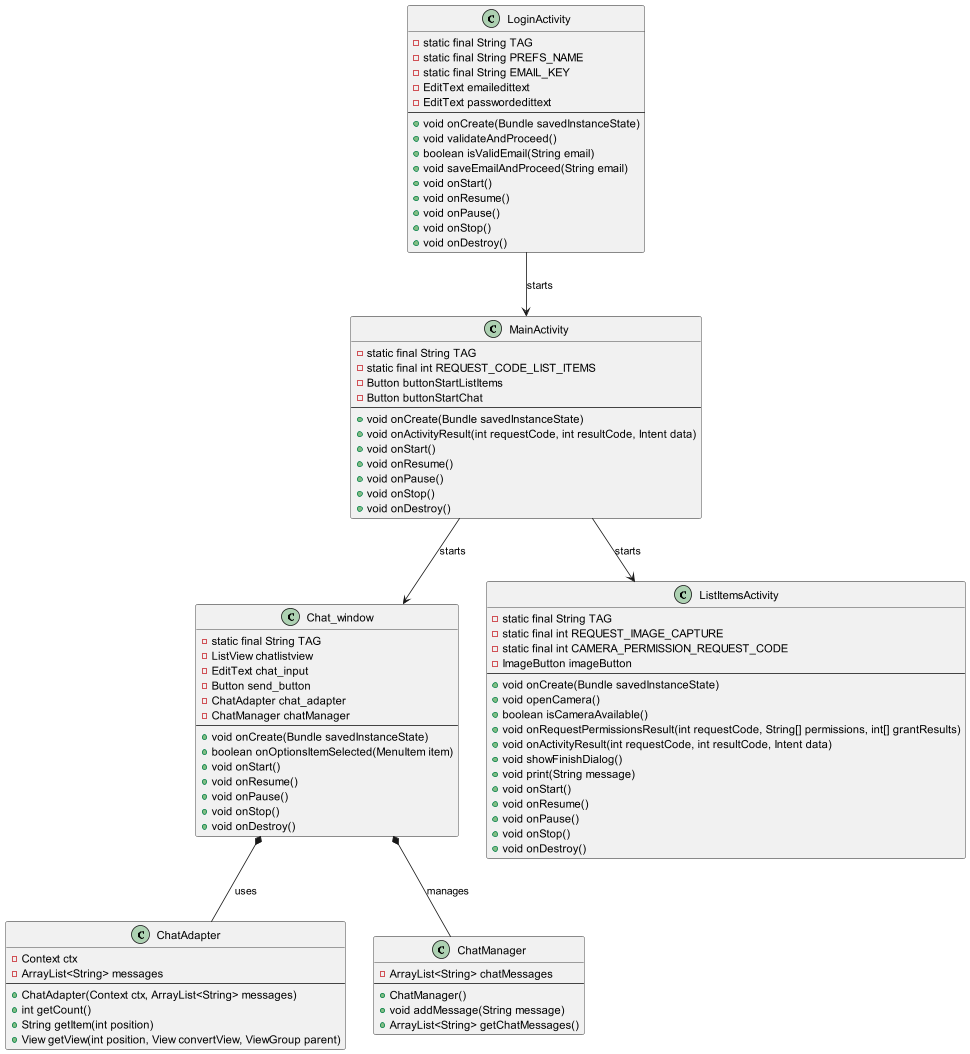

The diagram above was rendered by PlantUML. Its source (embedded in the PNG):
@startuml

class MainActivity {
    - static final String TAG
    - static final int REQUEST_CODE_LIST_ITEMS
    - Button buttonStartListItems
    - Button buttonStartChat
    --
    + void onCreate(Bundle savedInstanceState)
    + void onActivityResult(int requestCode, int resultCode, Intent data)
    + void onStart()
    + void onResume()
    + void onPause()
    + void onStop()
    + void onDestroy()
}

class Chat_window {
    - static final String TAG
    - ListView chatlistview
    - EditText chat_input
    - Button send_button
    - ChatAdapter chat_adapter
    - ChatManager chatManager
    --
    + void onCreate(Bundle savedInstanceState)
    + boolean onOptionsItemSelected(MenuItem item)
    + void onStart()
    + void onResume()
    + void onPause()
    + void onStop()
    + void onDestroy()
}

class ChatAdapter {
    - Context ctx
    - ArrayList<String> messages
    --
    + ChatAdapter(Context ctx, ArrayList<String> messages)
    + int getCount()
    + String getItem(int position)
    + View getView(int position, View convertView, ViewGroup parent)
}

class ChatManager {
    - ArrayList<String> chatMessages
    --
    + ChatManager()
    + void addMessage(String message)
    + ArrayList<String> getChatMessages()
}

class LoginActivity {
    - static final String TAG
    - static final String PREFS_NAME
    - static final String EMAIL_KEY
    - EditText emailedittext
    - EditText passwordedittext
    --
    + void onCreate(Bundle savedInstanceState)
    + void validateAndProceed()
    + boolean isValidEmail(String email)
    + void saveEmailAndProceed(String email)
    + void onStart()
    + void onResume()
    + void onPause()
    + void onStop()
    + void onDestroy()
}

class ListItemsActivity {
    - static final String TAG
    - static final int REQUEST_IMAGE_CAPTURE
    - static final int CAMERA_PERMISSION_REQUEST_CODE
    - ImageButton imageButton
    --
    + void onCreate(Bundle savedInstanceState)
    + void openCamera()
    + boolean isCameraAvailable()
    + void onRequestPermissionsResult(int requestCode, String[] permissions, int[] grantResults)
    + void onActivityResult(int requestCode, int resultCode, Intent data)
    + void showFinishDialog()
    + void print(String message)
    + void onStart()
    + void onResume()
    + void onPause()
    + void onStop()
    + void onDestroy()
}

MainActivity --> Chat_window : starts
MainActivity --> ListItemsActivity : starts
Chat_window *-- ChatAdapter : uses
Chat_window *-- ChatManager : manages
LoginActivity --> MainActivity : starts

@enduml